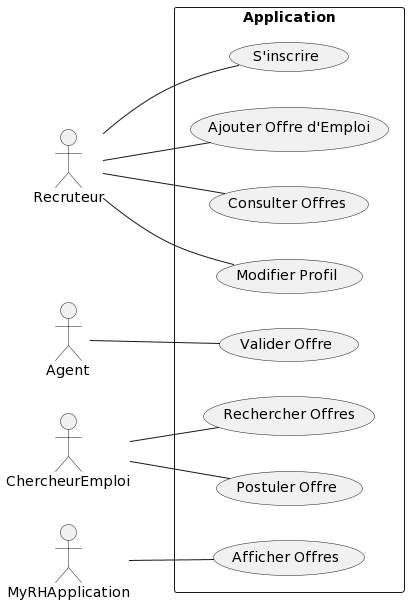

The diagram above was rendered by PlantUML. Its source (embedded in the PNG):
@startuml
left to right direction

actor Recruteur as R
actor Agent as A
actor ChercheurEmploi as CE
actor MyRHApplication as App

rectangle "Application" {
  R -- (S'inscrire)
  R -- (Ajouter Offre d'Emploi)
  R -- (Consulter Offres)
  R -- (Modifier Profil)

  A -- (Valider Offre)

  CE -- (Rechercher Offres)
  CE -- (Postuler Offre)

  App -- (Afficher Offres)
}
@enduml